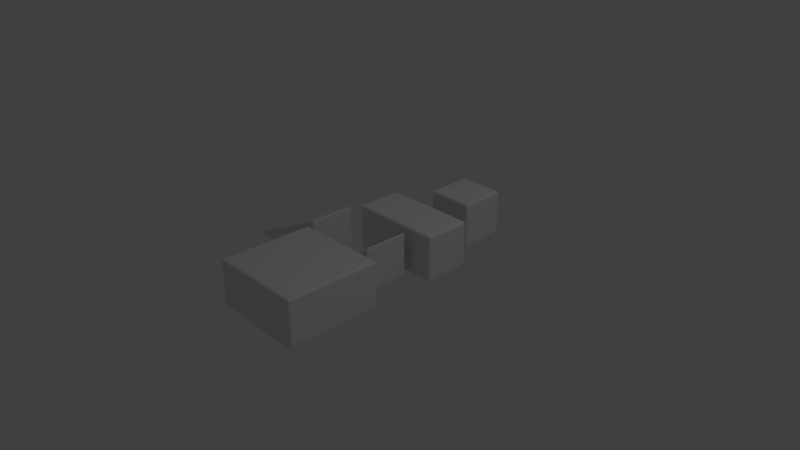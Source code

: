 # Source: table_pieces.blend  (saved by Blender 2.79.0; exported with 4.5.12 LTS)
import bpy
from mathutils import Matrix  # noqa: F401  (used for matrix-valued properties, if any)

bpy.ops.wm.read_factory_settings(use_empty=True)
scene = bpy.context.scene
scene.name = 'Scene'

# ---- collections
col_collection_1 = bpy.data.collections.new('Collection 1'); scene.collection.children.link(col_collection_1)
col_collection_2 = bpy.data.collections.new('Collection 2'); scene.collection.children.link(col_collection_2)
col_collection_3 = bpy.data.collections.new('Collection 3'); scene.collection.children.link(col_collection_3)
col_collection_4 = bpy.data.collections.new('Collection 4'); scene.collection.children.link(col_collection_4)
col_collection_5 = bpy.data.collections.new('Collection 5'); scene.collection.children.link(col_collection_5)

# ---- images (referenced by path relative to the original .blend; pixels are not part of the script)
import os
ASSET_DIR = os.environ.get("B2B_ASSET_DIR", "")  # directory of the original .blend (textures are referenced by path, not embedded)
HERE = os.path.dirname(os.path.abspath(__file__))  # packed textures are extracted next to this script under _unpacked/

def load_image(name, relpath, width, height, colorspace="sRGB"):
    """Load a texture the original file referenced (path relative to the .blend, or extracted next to this script)."""
    p = next((c for c in (os.path.join(HERE, relpath), os.path.join(ASSET_DIR, relpath)) if relpath and os.path.exists(c)), "")
    if p:
        img = bpy.data.images.load(p, check_existing=True)
        img.name = name
    else:  # same state as the original file: an image datablock whose file is absent (Cycles renders it pink)
        img = bpy.data.images.new(name, width, height)
        img.source = "FILE"
        img.filepath = "//" + (relpath or name)
    img.colorspace_settings.name = colorspace
    return img
img_wood_2_jpg = load_image('wood 2.jpg', 'Textures.com/wood 2.jpg', 1024, 1024, 'sRGB')

# ---- materials (node trees are filled in below, after node groups)
mat_material = bpy.data.materials.new('Material')
mat_material.alpha_threshold = 0.0
mat_material.roughness = 0.5
mat_material.line_color = (0.0, 0.0, 0.0, 1.0)
mat_material_001 = bpy.data.materials.new('Material.001')
mat_material_001.alpha_threshold = 0.0
mat_material_001.roughness = 0.5
mat_material_001.line_color = (0.0, 0.0, 0.0, 1.0)
mat_material_002 = bpy.data.materials.new('Material.002')
mat_material_002.alpha_threshold = 0.0
mat_material_002.roughness = 0.5
mat_material_002.line_color = (0.0, 0.0, 0.0, 1.0)
mat_material_003 = bpy.data.materials.new('Material.003')
mat_material_003.alpha_threshold = 0.0
mat_material_003.roughness = 0.5
mat_material_003.line_color = (0.0, 0.0, 0.0, 1.0)
mat_material_004 = bpy.data.materials.new('Material.004')
mat_material_004.alpha_threshold = 0.0
mat_material_004.roughness = 0.5
mat_material_004.line_color = (0.0, 0.0, 0.0, 1.0)

# ---- material node trees
mat_material.use_nodes = True; mat_material.node_tree.nodes.clear()
_N = mat_material.node_tree.nodes; _L = mat_material.node_tree.links
n0 = _N.new('ShaderNodeOutputMaterial'); n0.name = 'Material Output'; n0.location = (300, 300)
n1 = _N.new('ShaderNodeBsdfDiffuse'); n1.name = 'Diffuse BSDF'; n1.location = (10, 300)
n2 = _N.new('ShaderNodeTexImage'); n2.name = 'Image Texture'; n2.location = (-199, 386)
n2.width = 140
n2.image = img_wood_2_jpg
_L.new(n1.outputs[0], n0.inputs[0])
n0.is_active_output = True
mat_material_001.use_nodes = True; mat_material_001.node_tree.nodes.clear()
_N = mat_material_001.node_tree.nodes; _L = mat_material_001.node_tree.links
n0 = _N.new('ShaderNodeOutputMaterial'); n0.name = 'Material Output'; n0.location = (300, 300)
n1 = _N.new('ShaderNodeBsdfDiffuse'); n1.name = 'Diffuse BSDF'; n1.location = (10, 300)
n2 = _N.new('ShaderNodeTexImage'); n2.name = 'Image Texture'; n2.location = (-268, 388)
n2.width = 140
n2.image = img_wood_2_jpg
_L.new(n1.outputs[0], n0.inputs[0])
n0.is_active_output = True
mat_material_002.use_nodes = True; mat_material_002.node_tree.nodes.clear()
_N = mat_material_002.node_tree.nodes; _L = mat_material_002.node_tree.links
n0 = _N.new('ShaderNodeOutputMaterial'); n0.name = 'Material Output'; n0.location = (300, 300)
n1 = _N.new('ShaderNodeBsdfDiffuse'); n1.name = 'Diffuse BSDF'; n1.location = (10, 300)
n2 = _N.new('ShaderNodeTexImage'); n2.name = 'Image Texture'; n2.location = (-203, 382)
n2.width = 140
n2.image = img_wood_2_jpg
_L.new(n1.outputs[0], n0.inputs[0])
n0.is_active_output = True
mat_material_003.use_nodes = True; mat_material_003.node_tree.nodes.clear()
_N = mat_material_003.node_tree.nodes; _L = mat_material_003.node_tree.links
n0 = _N.new('ShaderNodeOutputMaterial'); n0.name = 'Material Output'; n0.location = (300, 300)
n1 = _N.new('ShaderNodeBsdfDiffuse'); n1.name = 'Diffuse BSDF'; n1.location = (10, 300)
n2 = _N.new('ShaderNodeTexImage'); n2.name = 'Image Texture'; n2.location = (-184, 376)
n2.width = 140
n2.image = img_wood_2_jpg
_L.new(n1.outputs[0], n0.inputs[0])
n0.is_active_output = True
mat_material_004.use_nodes = True; mat_material_004.node_tree.nodes.clear()
_N = mat_material_004.node_tree.nodes; _L = mat_material_004.node_tree.links
n0 = _N.new('ShaderNodeOutputMaterial'); n0.name = 'Material Output'; n0.location = (300, 300)
n1 = _N.new('ShaderNodeBsdfDiffuse'); n1.name = 'Diffuse BSDF'; n1.location = (10, 300)
n2 = _N.new('ShaderNodeTexImage'); n2.name = 'Image Texture'; n2.location = (-204, 386)
n2.width = 140
n2.image = img_wood_2_jpg
_L.new(n1.outputs[0], n0.inputs[0])
n0.is_active_output = True

# ---- world
world_world = bpy.data.worlds.new('World'); scene.world = world_world
world_world.color = (0.05088, 0.05088, 0.05088)
world_world.use_sun_shadow = False
world_world.sun_shadow_jitter_overblur = 0.0
world_world.cycles.sampling_method = 'MANUAL'

# ---- cameras
cam_camera = bpy.data.cameras.new('Camera')
cam_camera.clip_end = 100.0
cam_camera.lens = 35.0
cam_camera.sensor_width = 32.0
cam_camera.sensor_height = 18.0
cam_camera.ortho_scale = 7.314
cam_camera.dof.focus_distance = 0.0

# ---- lights
light_lamp = bpy.data.lights.new('Lamp', 'POINT')
light_lamp.transmission_factor = 0.0
light_lamp.cutoff_distance = 30.0
light_lamp.energy = 100.0
light_lamp.shadow_buffer_clip_start = 1.001
light_lamp.shadow_soft_size = 0.1
light_lamp.shadow_maximum_resolution = 0.006
light_lamp.use_absolute_resolution = True

# ---- meshes
me_cube = bpy.data.meshes.new('Cube')
me_cube.from_pydata([(0.33, 0.295, 0.035), (0.295, 0.295, 0.0), (0.295, 0.33, 0.035), (0.3253, 0.295, 0.01752), (0.3253, 0.3125, 0.035), (0.3208, 0.3117, 0.01826), (0.295, 0.3125, 0.004676), (0.3125, 0.295, 0.004676), (0.3117, 0.3117, 0.009218), (0.3125, 0.3253, 0.035), (0.295, 0.3253, 0.01752), (0.3117, 0.3208, 0.01826), (0.33, -0.295, 0.035), (0.295, -0.33, 0.035), (0.295, -0.295, 0.0), (0.3253, -0.3125, 0.035), (0.3253, -0.295, 0.01752), (0.3208, -0.3117, 0.01826), (0.295, -0.3253, 0.01752), (0.3125, -0.3253, 0.035), (0.3117, -0.3208, 0.01826), (0.3125, -0.295, 0.004676), (0.295, -0.3125, 0.004676), (0.3117, -0.3117, 0.009218), (-0.295, -0.33, 0.035), (-0.33, -0.295, 0.035), (-0.295, -0.295, 0.0), (-0.3125, -0.3253, 0.035), (-0.295, -0.3253, 0.01752), (-0.3117, -0.3208, 0.01826), (-0.3253, -0.295, 0.01752), (-0.3253, -0.3125, 0.035), (-0.3208, -0.3117, 0.01826), (-0.295, -0.3125, 0.004676), (-0.3125, -0.295, 0.004676), (-0.3117, -0.3117, 0.009218), (-0.295, 0.33, 0.035), (-0.295, 0.295, 0.0), (-0.33, 0.295, 0.035), (-0.295, 0.3253, 0.01752), (-0.3125, 0.3253, 0.035), (-0.3117, 0.3208, 0.01826), (-0.3125, 0.295, 0.004676), (-0.295, 0.3125, 0.004676), (-0.3117, 0.3117, 0.009218), (-0.3253, 0.3125, 0.035), (-0.3253, 0.295, 0.01752), (-0.3208, 0.3117, 0.01826), (0.295, 0.33, 0.625), (0.295, 0.295, 0.66), (0.33, 0.295, 0.625), (0.295, 0.3253, 0.6425), (0.3125, 0.3253, 0.625), (0.3117, 0.3208, 0.6417), (0.3125, 0.295, 0.6553), (0.295, 0.3125, 0.6553), (0.3117, 0.3117, 0.6508), (0.3253, 0.3125, 0.625), (0.3253, 0.295, 0.6425), (0.3208, 0.3117, 0.6417), (0.295, -0.33, 0.625), (0.33, -0.295, 0.625), (0.295, -0.295, 0.66), (0.3125, -0.3253, 0.625), (0.295, -0.3253, 0.6425), (0.3117, -0.3208, 0.6417), (0.3253, -0.295, 0.6425), (0.3253, -0.3125, 0.625), (0.3208, -0.3117, 0.6417), (0.295, -0.3125, 0.6553), (0.3125, -0.295, 0.6553), (0.3117, -0.3117, 0.6508), (-0.33, -0.295, 0.625), (-0.295, -0.33, 0.625), (-0.295, -0.295, 0.66), (-0.3253, -0.3125, 0.625), (-0.3253, -0.295, 0.6425), (-0.3208, -0.3117, 0.6417), (-0.295, -0.3253, 0.6425), (-0.3125, -0.3253, 0.625), (-0.3117, -0.3208, 0.6417), (-0.3125, -0.295, 0.6553), (-0.295, -0.3125, 0.6553), (-0.3117, -0.3117, 0.6508), (-0.33, 0.295, 0.625), (-0.295, 0.295, 0.66), (-0.295, 0.33, 0.625), (-0.3253, 0.295, 0.6425), (-0.3253, 0.3125, 0.625), (-0.3208, 0.3117, 0.6417), (-0.295, 0.3125, 0.6553), (-0.3125, 0.295, 0.6553), (-0.3117, 0.3117, 0.6508), (-0.3125, 0.3253, 0.625), (-0.295, 0.3253, 0.6425), (-0.3117, 0.3208, 0.6417)], [], [(48, 2, 36, 86), (1, 14, 26, 37), (25, 72, 84, 38), (49, 85, 74, 62), (13, 60, 73, 24), (0, 3, 5, 4), (3, 7, 8, 5), (1, 6, 8, 7), (6, 10, 11, 8), (2, 9, 11, 10), (9, 4, 5, 11), (5, 8, 11), (12, 15, 17, 16), (15, 19, 20, 17), (13, 18, 20, 19), (18, 22, 23, 20), (14, 21, 23, 22), (21, 16, 17, 23), (17, 20, 23), (24, 27, 29, 28), (27, 31, 32, 29), (25, 30, 32, 31), (30, 34, 35, 32), (26, 33, 35, 34), (33, 28, 29, 35), (29, 32, 35), (36, 39, 41, 40), (39, 43, 44, 41), (37, 42, 44, 43), (42, 46, 47, 44), (38, 45, 47, 46), (45, 40, 41, 47), (41, 44, 47), (48, 51, 53, 52), (51, 55, 56, 53), (49, 54, 56, 55), (54, 58, 59, 56), (50, 57, 59, 58), (57, 52, 53, 59), (53, 56, 59), (60, 63, 65, 64), (63, 67, 68, 65), (61, 66, 68, 67), (66, 70, 71, 68), (62, 69, 71, 70), (69, 64, 65, 71), (65, 68, 71), (72, 75, 77, 76), (75, 79, 80, 77), (73, 78, 80, 79), (78, 82, 83, 80), (74, 81, 83, 82), (81, 76, 77, 83), (77, 80, 83), (84, 87, 89, 88), (87, 91, 92, 89), (85, 90, 92, 91), (90, 94, 95, 92), (86, 93, 95, 94), (93, 88, 89, 95), (89, 92, 95), (0, 12, 16, 3), (3, 16, 21, 7), (7, 21, 14, 1), (1, 37, 43, 6), (6, 43, 39, 10), (10, 39, 36, 2), (2, 48, 52, 9), (9, 52, 57, 4), (4, 57, 50, 0), (13, 24, 28, 18), (18, 28, 33, 22), (22, 33, 26, 14), (12, 61, 67, 15), (15, 67, 63, 19), (19, 63, 60, 13), (25, 38, 46, 30), (30, 46, 42, 34), (34, 42, 37, 26), (24, 73, 79, 27), (27, 79, 75, 31), (31, 75, 72, 25), (38, 84, 88, 45), (45, 88, 93, 40), (40, 93, 86, 36), (49, 62, 70, 54), (54, 70, 66, 58), (58, 66, 61, 50), (48, 86, 94, 51), (51, 94, 90, 55), (55, 90, 85, 49), (62, 74, 82, 69), (69, 82, 78, 64), (64, 78, 73, 60), (74, 85, 91, 81), (81, 91, 87, 76), (76, 87, 84, 72), (0, 50, 61, 12)])
_uv = me_cube.uv_layers.new(name='UVMap')
_uv.uv.foreach_set('vector', [0.0, 0.0, 1.0, 0.0, 1.0, 1.0, 0.0, 1.0, 0.0, 0.0, 1.0, 0.0, 1.0, 1.0, 0.0, 1.0, 0.0, 0.0, 1.0, 0.0, 1.0, 1.0, 0.0, 1.0, 0.0, 0.0, 1.0, 0.0, 1.0, 1.0, 0.0, 1.0, 0.0, 0.0, 1.0, 0.0, 1.0, 1.0, 0.0, 1.0, 0.0, 0.0, 1.0, 0.0, 1.0, 1.0, 0.0, 1.0, 0.0, 0.0, 1.0, 0.0, 1.0, 1.0, 0.0, 1.0, 0.0, 0.0, 1.0, 0.0, 1.0, 1.0, 0.0, 1.0, 0.0, 0.0, 1.0, 0.0, 1.0, 1.0, 0.0, 1.0, 0.0, 0.0, 1.0, 0.0, 1.0, 1.0, 0.0, 1.0, 0.0, 0.0, 1.0, 0.0, 1.0, 1.0, 0.0, 1.0, 0.0, 0.0, 1.0, 0.0, 1.0, 1.0, 0.0, 0.0, 1.0, 0.0, 1.0, 1.0, 0.0, 1.0, 0.0, 0.0, 1.0, 0.0, 1.0, 1.0, 0.0, 1.0, 0.0, 0.0, 1.0, 0.0, 1.0, 1.0, 0.0, 1.0, 0.0, 0.0, 1.0, 0.0, 1.0, 1.0, 0.0, 1.0, 0.0, 0.0, 1.0, 0.0, 1.0, 1.0, 0.0, 1.0, 0.0, 0.0, 1.0, 0.0, 1.0, 1.0, 0.0, 1.0, 0.0, 0.0, 1.0, 0.0, 1.0, 1.0, 0.0, 0.0, 1.0, 0.0, 1.0, 1.0, 0.0, 1.0, 0.0, 0.0, 1.0, 0.0, 1.0, 1.0, 0.0, 1.0, 0.0, 0.0, 1.0, 0.0, 1.0, 1.0, 0.0, 1.0, 0.0, 0.0, 1.0, 0.0, 1.0, 1.0, 0.0, 1.0, 0.0, 0.0, 1.0, 0.0, 1.0, 1.0, 0.0, 1.0, 0.0, 0.0, 1.0, 0.0, 1.0, 1.0, 0.0, 1.0, 0.0, 0.0, 1.0, 0.0, 1.0, 1.0, 0.0, 0.0, 1.0, 0.0, 1.0, 1.0, 0.0, 1.0, 0.0, 0.0, 1.0, 0.0, 1.0, 1.0, 0.0, 1.0, 0.0, 0.0, 1.0, 0.0, 1.0, 1.0, 0.0, 1.0, 0.0, 0.0, 1.0, 0.0, 1.0, 1.0, 0.0, 1.0, 0.0, 0.0, 1.0, 0.0, 1.0, 1.0, 0.0, 1.0, 0.0, 0.0, 1.0, 0.0, 1.0, 1.0, 0.0, 1.0, 0.0, 0.0, 1.0, 0.0, 1.0, 1.0, 0.0, 0.0, 1.0, 0.0, 1.0, 1.0, 0.0, 1.0, 0.0, 0.0, 1.0, 0.0, 1.0, 1.0, 0.0, 1.0, 0.0, 0.0, 1.0, 0.0, 1.0, 1.0, 0.0, 1.0, 0.0, 0.0, 1.0, 0.0, 1.0, 1.0, 0.0, 1.0, 0.0, 0.0, 1.0, 0.0, 1.0, 1.0, 0.0, 1.0, 0.0, 0.0, 1.0, 0.0, 1.0, 1.0, 0.0, 1.0, 0.0, 0.0, 1.0, 0.0, 1.0, 1.0, 0.0, 0.0, 1.0, 0.0, 1.0, 1.0, 0.0, 1.0, 0.0, 0.0, 1.0, 0.0, 1.0, 1.0, 0.0, 1.0, 0.0, 0.0, 1.0, 0.0, 1.0, 1.0, 0.0, 1.0, 0.0, 0.0, 1.0, 0.0, 1.0, 1.0, 0.0, 1.0, 0.0, 0.0, 1.0, 0.0, 1.0, 1.0, 0.0, 1.0, 0.0, 0.0, 1.0, 0.0, 1.0, 1.0, 0.0, 1.0, 0.0, 0.0, 1.0, 0.0, 1.0, 1.0, 0.0, 0.0, 1.0, 0.0, 1.0, 1.0, 0.0, 1.0, 0.0, 0.0, 1.0, 0.0, 1.0, 1.0, 0.0, 1.0, 0.0, 0.0, 1.0, 0.0, 1.0, 1.0, 0.0, 1.0, 0.0, 0.0, 1.0, 0.0, 1.0, 1.0, 0.0, 1.0, 0.0, 0.0, 1.0, 0.0, 1.0, 1.0, 0.0, 1.0, 0.0, 0.0, 1.0, 0.0, 1.0, 1.0, 0.0, 1.0, 0.0, 0.0, 1.0, 0.0, 1.0, 1.0, 0.0, 0.0, 1.0, 0.0, 1.0, 1.0, 0.0, 1.0, 0.0, 0.0, 1.0, 0.0, 1.0, 1.0, 0.0, 1.0, 0.0, 0.0, 1.0, 0.0, 1.0, 1.0, 0.0, 1.0, 0.0, 0.0, 1.0, 0.0, 1.0, 1.0, 0.0, 1.0, 0.0, 0.0, 1.0, 0.0, 1.0, 1.0, 0.0, 1.0, 0.0, 0.0, 1.0, 0.0, 1.0, 1.0, 0.0, 1.0, 0.0, 0.0, 1.0, 0.0, 1.0, 1.0, 0.0, 0.0, 1.0, 0.0, 1.0, 1.0, 0.0, 1.0, 0.0, 0.0, 1.0, 0.0, 1.0, 1.0, 0.0, 1.0, 0.0, 0.0, 1.0, 0.0, 1.0, 1.0, 0.0, 1.0, 0.0, 0.0, 1.0, 0.0, 1.0, 1.0, 0.0, 1.0, 0.0, 0.0, 1.0, 0.0, 1.0, 1.0, 0.0, 1.0, 0.0, 0.0, 1.0, 0.0, 1.0, 1.0, 0.0, 1.0, 0.0, 0.0, 1.0, 0.0, 1.0, 1.0, 0.0, 1.0, 0.0, 0.0, 1.0, 0.0, 1.0, 1.0, 0.0, 1.0, 0.0, 0.0, 1.0, 0.0, 1.0, 1.0, 0.0, 1.0, 0.0, 0.0, 1.0, 0.0, 1.0, 1.0, 0.0, 1.0, 0.0, 0.0, 1.0, 0.0, 1.0, 1.0, 0.0, 1.0, 0.0, 0.0, 1.0, 0.0, 1.0, 1.0, 0.0, 1.0, 0.0, 0.0, 1.0, 0.0, 1.0, 1.0, 0.0, 1.0, 0.0, 0.0, 1.0, 0.0, 1.0, 1.0, 0.0, 1.0, 0.0, 0.0, 1.0, 0.0, 1.0, 1.0, 0.0, 1.0, 0.0, 0.0, 1.0, 0.0, 1.0, 1.0, 0.0, 1.0, 0.0, 0.0, 1.0, 0.0, 1.0, 1.0, 0.0, 1.0, 0.0, 0.0, 1.0, 0.0, 1.0, 1.0, 0.0, 1.0, 0.0, 0.0, 1.0, 0.0, 1.0, 1.0, 0.0, 1.0, 0.0, 0.0, 1.0, 0.0, 1.0, 1.0, 0.0, 1.0, 0.0, 0.0, 1.0, 0.0, 1.0, 1.0, 0.0, 1.0, 0.0, 0.0, 1.0, 0.0, 1.0, 1.0, 0.0, 1.0, 0.0, 0.0, 1.0, 0.0, 1.0, 1.0, 0.0, 1.0, 0.0, 0.0, 1.0, 0.0, 1.0, 1.0, 0.0, 1.0, 0.0, 0.0, 1.0, 0.0, 1.0, 1.0, 0.0, 1.0, 0.0, 0.0, 1.0, 0.0, 1.0, 1.0, 0.0, 1.0, 0.0, 0.0, 1.0, 0.0, 1.0, 1.0, 0.0, 1.0, 0.0, 0.0, 1.0, 0.0, 1.0, 1.0, 0.0, 1.0, 0.0, 0.0, 1.0, 0.0, 1.0, 1.0, 0.0, 1.0, 0.0, 0.0, 1.0, 0.0, 1.0, 1.0, 0.0, 1.0, 0.0, 0.0, 1.0, 0.0, 1.0, 1.0, 0.0, 1.0, 0.0, 0.0, 1.0, 0.0, 1.0, 1.0, 0.0, 1.0, 0.0, 0.0, 1.0, 0.0, 1.0, 1.0, 0.0, 1.0, 0.0, 0.0, 1.0, 0.0, 1.0, 1.0, 0.0, 1.0, 0.0, 0.0, 1.0, 0.0, 1.0, 1.0, 0.0, 1.0, 0.0, 0.0, 1.0, 0.0, 1.0, 1.0, 0.0, 1.0, 0.0, 0.0, 1.0, 0.0, 1.0, 1.0, 0.0, 1.0])
me_cube.materials.append(mat_material)
me_cube.use_remesh_preserve_volume = False
me_cube.use_remesh_preserve_attributes = False
me_cube.use_mirror_vertex_groups = False
me_cube.update()
me_cube_001 = bpy.data.meshes.new('Cube.001')
me_cube_001.from_pydata([(0.66, 0.295, 0.035), (0.625, 0.295, 0.0), (0.625, 0.33, 0.035), (0.6553, 0.295, 0.01752), (0.6553, 0.3125, 0.035), (0.6508, 0.3117, 0.01826), (0.625, 0.3125, 0.004676), (0.6425, 0.295, 0.004676), (0.6417, 0.3117, 0.009218), (0.6425, 0.3253, 0.035), (0.625, 0.3253, 0.01752), (0.6417, 0.3208, 0.01826), (0.66, -0.295, 0.035), (0.625, -0.33, 0.035), (0.625, -0.295, 0.0), (0.6553, -0.3125, 0.035), (0.6553, -0.295, 0.01752), (0.6508, -0.3117, 0.01826), (0.625, -0.3253, 0.01752), (0.6425, -0.3253, 0.035), (0.6417, -0.3208, 0.01826), (0.6425, -0.295, 0.004676), (0.625, -0.3125, 0.004676), (0.6417, -0.3117, 0.009218), (-0.625, -0.33, 0.035), (-0.66, -0.295, 0.035), (-0.625, -0.295, 0.0), (-0.6425, -0.3253, 0.035), (-0.625, -0.3253, 0.01752), (-0.6417, -0.3208, 0.01826), (-0.6553, -0.295, 0.01752), (-0.6553, -0.3125, 0.035), (-0.6508, -0.3117, 0.01826), (-0.625, -0.3125, 0.004676), (-0.6425, -0.295, 0.004676), (-0.6417, -0.3117, 0.009218), (-0.625, 0.33, 0.035), (-0.625, 0.295, 0.0), (-0.66, 0.295, 0.035), (-0.625, 0.3253, 0.01752), (-0.6425, 0.3253, 0.035), (-0.6417, 0.3208, 0.01826), (-0.6425, 0.295, 0.004676), (-0.625, 0.3125, 0.004676), (-0.6417, 0.3117, 0.009218), (-0.6553, 0.3125, 0.035), (-0.6553, 0.295, 0.01752), (-0.6508, 0.3117, 0.01826), (0.625, 0.33, 0.625), (0.625, 0.295, 0.66), (0.66, 0.295, 0.625), (0.625, 0.3253, 0.6425), (0.6425, 0.3253, 0.625), (0.6417, 0.3208, 0.6417), (0.6425, 0.295, 0.6553), (0.625, 0.3125, 0.6553), (0.6417, 0.3117, 0.6508), (0.6553, 0.3125, 0.625), (0.6553, 0.295, 0.6425), (0.6508, 0.3117, 0.6417), (0.625, -0.33, 0.625), (0.66, -0.295, 0.625), (0.625, -0.295, 0.66), (0.6425, -0.3253, 0.625), (0.625, -0.3253, 0.6425), (0.6417, -0.3208, 0.6417), (0.6553, -0.295, 0.6425), (0.6553, -0.3125, 0.625), (0.6508, -0.3117, 0.6417), (0.625, -0.3125, 0.6553), (0.6425, -0.295, 0.6553), (0.6417, -0.3117, 0.6508), (-0.66, -0.295, 0.625), (-0.625, -0.33, 0.625), (-0.625, -0.295, 0.66), (-0.6553, -0.3125, 0.625), (-0.6553, -0.295, 0.6425), (-0.6508, -0.3117, 0.6417), (-0.625, -0.3253, 0.6425), (-0.6425, -0.3253, 0.625), (-0.6417, -0.3208, 0.6417), (-0.6425, -0.295, 0.6553), (-0.625, -0.3125, 0.6553), (-0.6417, -0.3117, 0.6508), (-0.66, 0.295, 0.625), (-0.625, 0.295, 0.66), (-0.625, 0.33, 0.625), (-0.6553, 0.295, 0.6425), (-0.6553, 0.3125, 0.625), (-0.6508, 0.3117, 0.6417), (-0.625, 0.3125, 0.6553), (-0.6425, 0.295, 0.6553), (-0.6417, 0.3117, 0.6508), (-0.6425, 0.3253, 0.625), (-0.625, 0.3253, 0.6425), (-0.6417, 0.3208, 0.6417)], [], [(48, 2, 36, 86), (1, 14, 26, 37), (25, 72, 84, 38), (49, 85, 74, 62), (13, 60, 73, 24), (0, 3, 5, 4), (3, 7, 8, 5), (1, 6, 8, 7), (6, 10, 11, 8), (2, 9, 11, 10), (9, 4, 5, 11), (5, 8, 11), (12, 15, 17, 16), (15, 19, 20, 17), (13, 18, 20, 19), (18, 22, 23, 20), (14, 21, 23, 22), (21, 16, 17, 23), (17, 20, 23), (24, 27, 29, 28), (27, 31, 32, 29), (25, 30, 32, 31), (30, 34, 35, 32), (26, 33, 35, 34), (33, 28, 29, 35), (29, 32, 35), (36, 39, 41, 40), (39, 43, 44, 41), (37, 42, 44, 43), (42, 46, 47, 44), (38, 45, 47, 46), (45, 40, 41, 47), (41, 44, 47), (48, 51, 53, 52), (51, 55, 56, 53), (49, 54, 56, 55), (54, 58, 59, 56), (50, 57, 59, 58), (57, 52, 53, 59), (53, 56, 59), (60, 63, 65, 64), (63, 67, 68, 65), (61, 66, 68, 67), (66, 70, 71, 68), (62, 69, 71, 70), (69, 64, 65, 71), (65, 68, 71), (72, 75, 77, 76), (75, 79, 80, 77), (73, 78, 80, 79), (78, 82, 83, 80), (74, 81, 83, 82), (81, 76, 77, 83), (77, 80, 83), (84, 87, 89, 88), (87, 91, 92, 89), (85, 90, 92, 91), (90, 94, 95, 92), (86, 93, 95, 94), (93, 88, 89, 95), (89, 92, 95), (0, 12, 16, 3), (3, 16, 21, 7), (7, 21, 14, 1), (1, 37, 43, 6), (6, 43, 39, 10), (10, 39, 36, 2), (2, 48, 52, 9), (9, 52, 57, 4), (4, 57, 50, 0), (13, 24, 28, 18), (18, 28, 33, 22), (22, 33, 26, 14), (12, 61, 67, 15), (15, 67, 63, 19), (19, 63, 60, 13), (25, 38, 46, 30), (30, 46, 42, 34), (34, 42, 37, 26), (24, 73, 79, 27), (27, 79, 75, 31), (31, 75, 72, 25), (38, 84, 88, 45), (45, 88, 93, 40), (40, 93, 86, 36), (49, 62, 70, 54), (54, 70, 66, 58), (58, 66, 61, 50), (48, 86, 94, 51), (51, 94, 90, 55), (55, 90, 85, 49), (62, 74, 82, 69), (69, 82, 78, 64), (64, 78, 73, 60), (74, 85, 91, 81), (81, 91, 87, 76), (76, 87, 84, 72), (0, 50, 61, 12)])
_uv = me_cube_001.uv_layers.new(name='UVMap')
_uv.uv.foreach_set('vector', [0.01327, 0.003542, 0.3169, 0.003542, 0.3169, 0.3494, 0.01327, 0.3494, 0.9844, 0.501, 0.6807, 0.501, 0.6807, 0.01187, 0.9844, 0.01187, 0.3169, 0.532, 0.01327, 0.532, 0.01327, 0.3688, 0.3169, 0.3688, 0.3458, 0.501, 0.3458, 0.01187, 0.6495, 0.01187, 0.6495, 0.501, 0.9844, 0.994, 0.6807, 0.994, 0.6807, 0.5248, 0.9844, 0.5248, 0.6472, 0.7556, 0.6562, 0.7556, 0.6558, 0.7621, 0.6472, 0.7624, 0.6562, 0.7556, 0.6628, 0.7556, 0.6604, 0.7621, 0.6558, 0.7621, 0.9844, 0.501, 0.9934, 0.501, 0.993, 0.5075, 0.9844, 0.5078, 0.9934, 0.501, 1.0, 0.501, 0.9977, 0.5075, 0.993, 0.5075, 0.3169, 0.003542, 0.3169, 1.399e-07, 0.3256, 0.001461, 0.3259, 0.004836, 0.6472, 0.7674, 0.6472, 0.7624, 0.6558, 0.7621, 0.6558, 0.7657, 0.6558, 0.7621, 0.6604, 0.7621, 0.6558, 0.7657, 0.6472, 0.5247, 0.6472, 0.5179, 0.6558, 0.5182, 0.6562, 0.5247, 0.6472, 0.5179, 0.6472, 0.5128, 0.6558, 0.5146, 0.6558, 0.5182, 0.9844, 0.994, 0.9934, 0.9934, 0.993, 0.9992, 0.9844, 1.0, 0.6651, 0.501, 0.6717, 0.501, 0.6721, 0.5075, 0.6674, 0.5075, 0.6807, 0.501, 0.6807, 0.5078, 0.6721, 0.5075, 0.6717, 0.501, 0.6628, 0.5247, 0.6562, 0.5247, 0.6558, 0.5182, 0.6604, 0.5182, 0.6558, 0.5182, 0.6558, 0.5146, 0.6604, 0.5182, 0.9844, 0.5248, 0.9844, 0.5178, 0.993, 0.5175, 0.9934, 0.5243, 0.9844, 0.5178, 0.9844, 0.5115, 0.993, 0.5131, 0.993, 0.5175, 0.9844, 0.5078, 0.9934, 0.5096, 0.993, 0.5131, 0.9844, 0.5115, 0.6807, 0.0, 0.6807, 0.005027, 0.6721, 0.005316, 0.6721, 0.001777, 0.6807, 0.01187, 0.6717, 0.01187, 0.6721, 0.005316, 0.6807, 0.005027, 1.0, 0.5229, 0.9934, 0.5243, 0.993, 0.5175, 0.9977, 0.5165, 0.993, 0.5175, 0.993, 0.5131, 0.9977, 0.5165, 0.3169, 0.3494, 0.3259, 0.3507, 0.3256, 0.3566, 0.3169, 0.3555, 1.0, 0.01187, 0.9934, 0.01187, 0.993, 0.005316, 0.9977, 0.005316, 0.9844, 0.01187, 0.9844, 0.005027, 0.993, 0.005316, 0.9934, 0.01187, 0.9844, 0.005027, 0.9844, 9.329e-08, 0.993, 0.001777, 0.993, 0.005316, 0.3169, 0.3688, 0.3169, 0.3626, 0.3256, 0.3616, 0.3259, 0.3675, 0.3169, 0.3626, 0.3169, 0.3555, 0.3256, 0.3566, 0.3256, 0.3616, 0.3256, 0.3566, 0.3302, 0.3591, 0.3256, 0.3616, 0.01327, 0.003542, 0.004275, 0.004836, 0.004655, 0.001461, 0.01327, 0.0, 0.3302, 0.501, 0.3368, 0.501, 0.3372, 0.5075, 0.3326, 0.5075, 0.3458, 0.501, 0.3458, 0.5078, 0.3372, 0.5075, 0.3368, 0.501, 0.3458, 0.5078, 0.3458, 0.5128, 0.3372, 0.5111, 0.3372, 0.5075, 0.3435, 0.7556, 0.3435, 0.7624, 0.3349, 0.7621, 0.3345, 0.7556, 0.3435, 0.7624, 0.3435, 0.7674, 0.3349, 0.7657, 0.3349, 0.7621, 0.3349, 0.7657, 0.3302, 0.7621, 0.3349, 0.7621, 0.6807, 0.994, 0.6807, 1.0, 0.6721, 0.9992, 0.6717, 0.9934, 0.3435, 0.5128, 0.3435, 0.5179, 0.3349, 0.5182, 0.3349, 0.5146, 0.3435, 0.5247, 0.3345, 0.5247, 0.3349, 0.5182, 0.3435, 0.5179, 0.6495, 0.5128, 0.6495, 0.5078, 0.6581, 0.5075, 0.6581, 0.5111, 0.6495, 0.501, 0.6585, 0.501, 0.6581, 0.5075, 0.6495, 0.5078, 0.6585, 0.501, 0.6651, 0.501, 0.6628, 0.5075, 0.6581, 0.5075, 0.6628, 0.5075, 0.6581, 0.5111, 0.6581, 0.5075, 0.6807, 0.5078, 0.6807, 0.5115, 0.6721, 0.5131, 0.6717, 0.5096, 0.6807, 0.5115, 0.6807, 0.5178, 0.6721, 0.5175, 0.6721, 0.5131, 0.6807, 0.5248, 0.6717, 0.5243, 0.6721, 0.5175, 0.6807, 0.5178, 0.6717, 0.5243, 0.6651, 0.5229, 0.6674, 0.5165, 0.6721, 0.5175, 0.6495, 0.01187, 0.6495, 0.005027, 0.6581, 0.005316, 0.6585, 0.01187, 0.6495, 0.005027, 0.6495, 0.0, 0.6581, 0.001777, 0.6581, 0.005316, 0.6721, 0.5131, 0.6721, 0.5175, 0.6674, 0.5165, 0.01327, 0.3688, 0.004275, 0.3675, 0.004655, 0.3616, 0.01327, 0.3626, 0.3458, 1.633e-07, 0.3458, 0.005027, 0.3372, 0.005317, 0.3372, 0.001777, 0.3458, 0.01187, 0.3368, 0.01187, 0.3372, 0.005317, 0.3458, 0.005027, 0.3368, 0.01187, 0.3302, 0.01187, 0.3326, 0.005317, 0.3372, 0.005317, 0.01327, 0.3494, 0.01327, 0.3555, 0.004655, 0.3566, 0.004275, 0.3507, 0.01327, 0.3555, 0.01327, 0.3626, 0.004655, 0.3616, 0.004655, 0.3566, 0.004655, 0.3616, 0.0, 0.3591, 0.004655, 0.3566, 0.6472, 0.7556, 0.6472, 0.5247, 0.6562, 0.5247, 0.6562, 0.7556, 0.6562, 0.7556, 0.6562, 0.5247, 0.6628, 0.5247, 0.6628, 0.7556, 0.9844, 0.5078, 0.6807, 0.5078, 0.6807, 0.501, 0.9844, 0.501, 0.9844, 0.501, 0.9844, 0.01187, 0.9934, 0.01187, 0.9934, 0.501, 0.9934, 0.501, 0.9934, 0.01187, 1.0, 0.01187, 1.0, 0.501, 0.3259, 0.004836, 0.3259, 0.3507, 0.3169, 0.3494, 0.3169, 0.003542, 0.3169, 0.003542, 0.01327, 0.003542, 0.01327, 0.0, 0.3169, 1.399e-07, 0.6472, 0.7674, 0.3435, 0.7674, 0.3435, 0.7624, 0.6472, 0.7624, 0.6472, 0.7624, 0.3435, 0.7624, 0.3435, 0.7556, 0.6472, 0.7556, 0.9844, 0.994, 0.9844, 0.5248, 0.9934, 0.5243, 0.9934, 0.9934, 0.6651, 0.501, 0.6651, 0.01187, 0.6717, 0.01187, 0.6717, 0.501, 0.6717, 0.501, 0.6717, 0.01187, 0.6807, 0.01187, 0.6807, 0.501, 0.6472, 0.5247, 0.3435, 0.5247, 0.3435, 0.5179, 0.6472, 0.5179, 0.6472, 0.5179, 0.3435, 0.5179, 0.3435, 0.5128, 0.6472, 0.5128, 0.9844, 1.0, 0.6807, 1.0, 0.6807, 0.994, 0.9844, 0.994, 0.3169, 0.532, 0.3169, 0.3688, 0.3259, 0.3675, 0.3259, 0.5307, 0.6807, 0.0, 0.9844, 9.329e-08, 0.9844, 0.005027, 0.6807, 0.005027, 0.6807, 0.005027, 0.9844, 0.005027, 0.9844, 0.01187, 0.6807, 0.01187, 0.9844, 0.5248, 0.6807, 0.5248, 0.6807, 0.5178, 0.9844, 0.5178, 0.9844, 0.5178, 0.6807, 0.5178, 0.6807, 0.5115, 0.9844, 0.5115, 0.9844, 0.5115, 0.6807, 0.5115, 0.6807, 0.5078, 0.9844, 0.5078, 0.3169, 0.3688, 0.01327, 0.3688, 0.01327, 0.3626, 0.3169, 0.3626, 0.3169, 0.3626, 0.01327, 0.3626, 0.01327, 0.3555, 0.3169, 0.3555, 0.3169, 0.3555, 0.01327, 0.3555, 0.01327, 0.3494, 0.3169, 0.3494, 0.3458, 0.501, 0.6495, 0.501, 0.6495, 0.5078, 0.3458, 0.5078, 0.3458, 0.5078, 0.6495, 0.5078, 0.6495, 0.5128, 0.3458, 0.5128, 0.3345, 0.7556, 0.3345, 0.5247, 0.3435, 0.5247, 0.3435, 0.7556, 0.01327, 0.003542, 0.01327, 0.3494, 0.004275, 0.3507, 0.004275, 0.004836, 0.3302, 0.501, 0.3302, 0.01187, 0.3368, 0.01187, 0.3368, 0.501, 0.3368, 0.501, 0.3368, 0.01187, 0.3458, 0.01187, 0.3458, 0.501, 0.6495, 0.501, 0.6495, 0.01187, 0.6585, 0.01187, 0.6585, 0.501, 0.6585, 0.501, 0.6585, 0.01187, 0.6651, 0.01187, 0.6651, 0.501, 0.6717, 0.9934, 0.6717, 0.5243, 0.6807, 0.5248, 0.6807, 0.994, 0.6495, 0.01187, 0.3458, 0.01187, 0.3458, 0.005027, 0.6495, 0.005027, 0.6495, 0.005027, 0.3458, 0.005027, 0.3458, 1.633e-07, 0.6495, 0.0, 0.004275, 0.5307, 0.004275, 0.3675, 0.01327, 0.3688, 0.01327, 0.532, 0.6472, 0.7556, 0.3435, 0.7556, 0.3435, 0.5247, 0.6472, 0.5247])
me_cube_001.materials.append(mat_material_001)
me_cube_001.use_remesh_preserve_volume = False
me_cube_001.use_remesh_preserve_attributes = False
me_cube_001.use_mirror_vertex_groups = False
me_cube_001.update()
me_cube_002 = bpy.data.meshes.new('Cube.002')
me_cube_002.from_pydata([(0.66, 0.295, 0.035), (0.625, 0.295, 0.0), (0.625, 0.33, 0.035), (0.6553, 0.295, 0.01752), (0.6553, 0.3125, 0.035), (0.6508, 0.3117, 0.01826), (0.625, 0.3125, 0.004676), (0.6425, 0.295, 0.004676), (0.6417, 0.3117, 0.009218), (0.6425, 0.3253, 0.035), (0.625, 0.3253, 0.01752), (0.6417, 0.3208, 0.01826), (0.66, -0.295, 0.035), (0.625, -0.33, 0.035), (0.625, -0.295, 0.0), (0.6553, -0.3125, 0.035), (0.6553, -0.295, 0.01752), (0.6508, -0.3117, 0.01826), (0.625, -0.3253, 0.01752), (0.6425, -0.3253, 0.035), (0.6417, -0.3208, 0.01826), (0.6425, -0.295, 0.004676), (0.625, -0.3125, 0.004676), (0.6417, -0.3117, 0.009218), (-0.5117, -0.33, 0.035), (-0.6287, -0.295, 0.01565), (-0.625, -0.295, 0.0), (-0.5515, -0.3249, 0.03421), (-0.5477, -0.3249, 0.01792), (-0.5908, -0.3218, 0.01633), (-0.6392, -0.295, 0.007267), (-0.5943, -0.3121, 0.02714), (-0.6213, -0.3123, 0.01194), (-0.5891, -0.3121, 0.00513), (-0.6382, -0.295, 0.002792), (-0.62, -0.3123, 0.006645), (-0.5117, 0.33, 0.035), (-0.625, 0.295, 0.0), (-0.6287, 0.295, 0.01565), (-0.5477, 0.3249, 0.01792), (-0.5515, 0.3249, 0.03421), (-0.5908, 0.3218, 0.01633), (-0.6382, 0.295, 0.002792), (-0.5891, 0.3121, 0.00513), (-0.62, 0.3123, 0.006645), (-0.5943, 0.3121, 0.02714), (-0.6392, 0.295, 0.007267), (-0.6213, 0.3123, 0.01194), (0.66, 0.295, 0.625), (0.625, 0.33, 0.6034), (0.6287, 0.295, 0.6443), (0.6546, 0.3125, 0.621), (0.6565, 0.295, 0.6415), (0.6513, 0.3117, 0.6368), (0.6262, 0.3253, 0.6227), (0.6418, 0.3253, 0.6131), (0.6422, 0.3208, 0.6312), (0.645, 0.295, 0.6486), (0.6275, 0.3125, 0.6378), (0.6432, 0.3117, 0.6418), (0.625, -0.33, 0.6034), (0.66, -0.295, 0.625), (0.6287, -0.295, 0.6443), (0.6418, -0.3253, 0.6131), (0.6262, -0.3253, 0.6227), (0.6422, -0.3208, 0.6312), (0.6565, -0.295, 0.6415), (0.6546, -0.3125, 0.621), (0.6513, -0.3117, 0.6368), (0.6275, -0.3125, 0.6378), (0.645, -0.295, 0.6486), (0.6432, -0.3117, 0.6418)], [], [(36, 49, 2), (24, 13, 60), (1, 14, 26, 37), (25, 62, 50, 38), (0, 3, 5, 4), (3, 7, 8, 5), (1, 6, 8, 7), (6, 10, 11, 8), (2, 9, 11, 10), (9, 4, 5, 11), (5, 8, 11), (12, 15, 17, 16), (15, 19, 20, 17), (13, 18, 20, 19), (18, 22, 23, 20), (14, 21, 23, 22), (21, 16, 17, 23), (17, 20, 23), (24, 27, 29, 28), (27, 31, 32, 29), (25, 30, 32, 31), (30, 34, 35, 32), (26, 33, 35, 34), (33, 28, 29, 35), (29, 32, 35), (36, 39, 41, 40), (39, 43, 44, 41), (37, 42, 44, 43), (42, 46, 47, 44), (38, 45, 47, 46), (45, 40, 41, 47), (41, 44, 47), (48, 51, 53, 52), (51, 55, 56, 53), (49, 54, 56, 55), (54, 58, 59, 56), (50, 57, 59, 58), (57, 52, 53, 59), (53, 56, 59), (60, 63, 65, 64), (63, 67, 68, 65), (61, 66, 68, 67), (66, 70, 71, 68), (62, 69, 71, 70), (69, 64, 65, 71), (65, 68, 71), (0, 12, 16, 3), (3, 16, 21, 7), (7, 21, 14, 1), (1, 37, 43, 6), (6, 43, 39, 10), (10, 39, 36, 2), (2, 49, 55, 9), (9, 55, 51, 4), (4, 51, 48, 0), (13, 24, 28, 18), (18, 28, 33, 22), (22, 33, 26, 14), (12, 61, 67, 15), (15, 67, 63, 19), (19, 63, 60, 13), (25, 38, 46, 30), (30, 46, 42, 34), (34, 42, 37, 26), (38, 50, 58, 45), (45, 58, 54, 40), (40, 54, 49, 36), (50, 62, 70, 57), (57, 70, 66, 52), (52, 66, 61, 48), (24, 60, 64, 27), (27, 64, 69, 31), (31, 69, 62, 25), (0, 48, 61, 12)])
_uv = me_cube_002.uv_layers.new(name='UVMap')
_uv.uv.foreach_set('vector', [0.0, 0.0, 1.0, 0.0, 1.0, 1.0, 0.0, 0.0, 1.0, 0.0, 1.0, 1.0, 0.0, 0.0, 1.0, 0.0, 1.0, 1.0, 0.0, 1.0, 1.0, -5.96e-08, 1.0, 1.0, 0.0, 1.0, -5.96e-08, 0.0, 0.0, 0.0, 1.0, 0.0, 1.0, 1.0, 0.0, 1.0, 0.0, 0.0, 1.0, 0.0, 1.0, 1.0, 0.0, 1.0, 0.0, 0.0, 1.0, 0.0, 1.0, 1.0, 0.0, 1.0, 0.0, 0.0, 1.0, 0.0, 1.0, 1.0, 0.0, 1.0, 0.0, 0.0, 1.0, 0.0, 1.0, 1.0, 0.0, 1.0, 0.0, 0.0, 1.0, 0.0, 1.0, 1.0, 0.0, 1.0, 0.0, 0.0, 1.0, 0.0, 1.0, 1.0, 0.0, 0.0, 1.0, 0.0, 1.0, 1.0, 0.0, 1.0, 0.0, 0.0, 1.0, 0.0, 1.0, 1.0, 0.0, 1.0, 0.0, 0.0, 1.0, 0.0, 1.0, 1.0, 0.0, 1.0, 0.0, 0.0, 1.0, 0.0, 1.0, 1.0, 0.0, 1.0, 0.0, 0.0, 1.0, 0.0, 1.0, 1.0, 0.0, 1.0, 0.0, 0.0, 1.0, 0.0, 1.0, 1.0, 0.0, 1.0, 0.0, 0.0, 1.0, 0.0, 1.0, 1.0, 0.0, 0.0, 1.0, 0.0, 1.0, 1.0, 0.0, 1.0, 0.0, 0.0, 1.0, 0.0, 1.0, 1.0, 0.0, 1.0, 0.0, 0.0, 1.0, 0.0, 1.0, 1.0, 0.0, 1.0, 0.0, 0.0, 1.0, 0.0, 1.0, 1.0, 0.0, 1.0, 0.0, 0.0, 1.0, 0.0, 1.0, 1.0, 0.0, 1.0, 0.0, 0.0, 1.0, 0.0, 1.0, 1.0, 0.0, 1.0, 0.0, 0.0, 1.0, 0.0, 1.0, 1.0, 0.0, 0.0, 1.0, 0.0, 1.0, 1.0, 0.0, 1.0, 0.0, 0.0, 1.0, 0.0, 1.0, 1.0, 0.0, 1.0, 0.0, 0.0, 1.0, 0.0, 1.0, 1.0, 0.0, 1.0, 0.0, 0.0, 1.0, 0.0, 1.0, 1.0, 0.0, 1.0, 0.0, 0.0, 1.0, 0.0, 1.0, 1.0, 0.0, 1.0, 0.0, 0.0, 1.0, 0.0, 1.0, 1.0, 0.0, 1.0, 0.0, 0.0, 1.0, 0.0, 1.0, 1.0, 0.0, 0.0, 1.0, 0.0, 1.0, 1.0, 0.0, 1.0, 0.0, 0.0, 1.0, 0.0, 1.0, 1.0, 0.0, 1.0, 0.0, 0.0, 1.0, 0.0, 1.0, 1.0, 0.0, 1.0, 0.0, 0.0, 1.0, 0.0, 1.0, 1.0, 0.0, 1.0, 0.0, 0.0, 1.0, 0.0, 1.0, 1.0, 0.0, 1.0, 0.0, 0.0, 1.0, 0.0, 1.0, 1.0, 0.0, 1.0, 0.0, 0.0, 1.0, 0.0, 1.0, 1.0, 0.0, 0.0, 1.0, 0.0, 1.0, 1.0, 0.0, 1.0, 0.0, 0.0, 1.0, 0.0, 1.0, 1.0, 0.0, 1.0, 0.0, 0.0, 1.0, 0.0, 1.0, 1.0, 0.0, 1.0, 0.0, 0.0, 1.0, 0.0, 1.0, 1.0, 0.0, 1.0, 0.0, 0.0, 1.0, 0.0, 1.0, 1.0, 0.0, 1.0, 0.0, 0.0, 1.0, 0.0, 1.0, 1.0, 0.0, 1.0, 0.0, 0.0, 1.0, 0.0, 1.0, 1.0, 0.0, 0.0, 1.0, 0.0, 1.0, 1.0, 0.0, 1.0, 0.0, 0.0, 1.0, 0.0, 1.0, 1.0, 0.0, 1.0, 0.0, 0.0, 1.0, 0.0, 1.0, 1.0, 0.0, 1.0, 0.0, 0.0, 1.0, 0.0, 1.0, 1.0, 0.0, 1.0, 0.0, 0.0, 1.0, 0.0, 1.0, 1.0, 0.0, 1.0, 0.0, 0.0, 1.0, 0.0, 1.0, 1.0, 0.0, 1.0, 0.0, 0.0, 1.0, 0.0, 1.0, 1.0, 0.0, 1.0, 0.0, 0.0, 1.0, 0.0, 1.0, 1.0, 0.0, 1.0, 0.0, 0.0, 1.0, 0.0, 1.0, 1.0, 0.0, 1.0, 0.0, 0.0, 1.0, 0.0, 1.0, 1.0, 0.0, 1.0, 0.0, 0.0, 1.0, 0.0, 1.0, 1.0, 0.0, 1.0, 0.0, 0.0, 1.0, 0.0, 1.0, 1.0, 0.0, 1.0, 0.0, 0.0, 1.0, 0.0, 1.0, 1.0, 0.0, 1.0, 0.0, 0.0, 1.0, 0.0, 1.0, 1.0, 0.0, 1.0, 0.0, 0.0, 1.0, 0.0, 1.0, 1.0, 0.0, 1.0, 0.0, 0.0, 1.0, 0.0, 1.0, 1.0, 0.0, 1.0, 0.0, 0.0, 1.0, 0.0, 1.0, 1.0, 0.0, 1.0, 0.0, 0.0, 1.0, 0.0, 1.0, 1.0, 0.0, 1.0, 0.0, 0.0, 1.0, 0.0, 1.0, 1.0, 0.0, 1.0, 0.0, 0.0, 1.0, 0.0, 1.0, 1.0, 0.0, 1.0, 0.0, 0.0, 1.0, 0.0, 1.0, 1.0, 0.0, 1.0, 0.0, 0.0, 1.0, 0.0, 1.0, 1.0, 0.0, 1.0, 0.0, 0.0, 1.0, 0.0, 1.0, 1.0, 0.0, 1.0, 0.0, 0.0, 1.0, 0.0, 1.0, 1.0, 0.0, 1.0, 0.0, 0.0, 1.0, 0.0, 1.0, 1.0, 0.0, 1.0, 0.0, 0.0, 1.0, 0.0, 1.0, 1.0, 0.0, 1.0, 0.0, 0.0, 1.0, 0.0, 1.0, 1.0, 0.0, 1.0, 1.0, -5.96e-08, 1.0, 1.0, 0.0, 1.0, -5.96e-08, 0.0])
me_cube_002.materials.append(mat_material_002)
me_cube_002.use_remesh_preserve_volume = False
me_cube_002.use_remesh_preserve_attributes = False
me_cube_002.use_mirror_vertex_groups = False
me_cube_002.update()
me_cube_003 = bpy.data.meshes.new('Cube.003')
me_cube_003.from_pydata([(0.33, 0.295, 0.035), (0.295, 0.295, 0.0), (0.295, 0.33, 0.035), (0.3253, 0.295, 0.01752), (0.3253, 0.3125, 0.035), (0.3208, 0.3117, 0.01826), (0.295, 0.3125, 0.004676), (0.3125, 0.295, 0.004676), (0.3117, 0.3117, 0.009218), (0.3125, 0.3253, 0.035), (0.295, 0.3253, 0.01752), (0.3117, 0.3208, 0.01826), (0.33, -0.295, 0.035), (0.295, -0.33, 0.035), (0.295, -0.295, 0.0), (0.3253, -0.3125, 0.035), (0.3253, -0.295, 0.01752), (0.3208, -0.3117, 0.01826), (0.295, -0.3253, 0.01752), (0.3125, -0.3253, 0.035), (0.3117, -0.3208, 0.01826), (0.3125, -0.295, 0.004676), (0.295, -0.3125, 0.004676), (0.3117, -0.3117, 0.009218), (-0.2455, -0.33, 0.035), (-0.3053, -0.295, 0.02475), (-0.295, -0.295, 0.0), (-0.2687, -0.3248, 0.03597), (-0.2613, -0.3248, 0.01788), (-0.288, -0.3218, 0.01742), (-0.3122, -0.295, 0.0122), (-0.2905, -0.3121, 0.03224), (-0.3042, -0.3124, 0.0152), (-0.2792, -0.3121, 0.005155), (-0.3088, -0.295, 0.003938), (-0.301, -0.3124, 0.0075), (-0.2455, 0.33, 0.035), (-0.295, 0.295, 0.0), (-0.3053, 0.295, 0.02475), (-0.2613, 0.3248, 0.01788), (-0.2687, 0.3248, 0.03597), (-0.288, 0.3218, 0.01742), (-0.3088, 0.295, 0.003938), (-0.2792, 0.3121, 0.005155), (-0.301, 0.3124, 0.0075), (-0.2905, 0.3121, 0.03224), (-0.3122, 0.295, 0.0122), (-0.3042, 0.3124, 0.0152), (0.33, 0.295, 0.625), (0.295, 0.33, 0.5755), (0.3053, 0.295, 0.6353), (0.3248, 0.3121, 0.6092), (0.3261, 0.295, 0.6388), (0.3225, 0.3124, 0.631), (0.294, 0.3248, 0.5987), (0.3121, 0.3248, 0.5913), (0.3126, 0.3218, 0.618), (0.3178, 0.295, 0.6422), (0.2978, 0.3121, 0.6205), (0.3148, 0.3124, 0.6342), (0.295, -0.33, 0.5755), (0.33, -0.295, 0.625), (0.3053, -0.295, 0.6353), (0.3121, -0.3248, 0.5913), (0.294, -0.3248, 0.5987), (0.3126, -0.3218, 0.618), (0.3261, -0.295, 0.6388), (0.3248, -0.3121, 0.6092), (0.3225, -0.3124, 0.631), (0.2978, -0.3121, 0.6205), (0.3178, -0.295, 0.6422), (0.3148, -0.3124, 0.6342)], [], [(36, 49, 2), (24, 13, 60), (1, 14, 26, 37), (25, 62, 50, 38), (0, 3, 5, 4), (3, 7, 8, 5), (1, 6, 8, 7), (6, 10, 11, 8), (2, 9, 11, 10), (9, 4, 5, 11), (5, 8, 11), (12, 15, 17, 16), (15, 19, 20, 17), (13, 18, 20, 19), (18, 22, 23, 20), (14, 21, 23, 22), (21, 16, 17, 23), (17, 20, 23), (24, 27, 29, 28), (27, 31, 32, 29), (25, 30, 32, 31), (30, 34, 35, 32), (26, 33, 35, 34), (33, 28, 29, 35), (29, 32, 35), (36, 39, 41, 40), (39, 43, 44, 41), (37, 42, 44, 43), (42, 46, 47, 44), (38, 45, 47, 46), (45, 40, 41, 47), (41, 44, 47), (48, 51, 53, 52), (51, 55, 56, 53), (49, 54, 56, 55), (54, 58, 59, 56), (50, 57, 59, 58), (57, 52, 53, 59), (53, 56, 59), (60, 63, 65, 64), (63, 67, 68, 65), (61, 66, 68, 67), (66, 70, 71, 68), (62, 69, 71, 70), (69, 64, 65, 71), (65, 68, 71), (0, 12, 16, 3), (3, 16, 21, 7), (7, 21, 14, 1), (1, 37, 43, 6), (6, 43, 39, 10), (10, 39, 36, 2), (2, 49, 55, 9), (9, 55, 51, 4), (4, 51, 48, 0), (13, 24, 28, 18), (18, 28, 33, 22), (22, 33, 26, 14), (12, 61, 67, 15), (15, 67, 63, 19), (19, 63, 60, 13), (25, 38, 46, 30), (30, 46, 42, 34), (34, 42, 37, 26), (38, 50, 58, 45), (45, 58, 54, 40), (40, 54, 49, 36), (50, 62, 70, 57), (57, 70, 66, 52), (52, 66, 61, 48), (24, 60, 64, 27), (27, 64, 69, 31), (31, 69, 62, 25), (0, 48, 61, 12)])
_uv = me_cube_003.uv_layers.new(name='UVMap')
_uv.uv.foreach_set('vector', [0.5948, 0.2842, 0.2883, 0.5907, 0.2834, 0.2793, 0.6369, 0.6378, 0.9483, 0.6328, 0.9434, 0.9443, 0.3604, 0.2405, 0.01509, 0.2405, 0.01509, 0.003956, 0.3604, 0.003956, 0.7311, 0.007827, 0.7311, 0.4974, 0.3857, 0.4974, 0.3857, 0.007827, 0.3604, 0.2686, 0.3604, 0.2597, 0.3702, 0.2582, 0.3707, 0.2667, 0.3604, 0.2597, 0.3604, 0.2494, 0.3702, 0.2509, 0.3702, 0.2582, 0.3604, 0.2405, 0.3707, 0.2424, 0.3702, 0.2509, 0.3604, 0.2494, 0.6122, 0.2791, 0.6048, 0.2791, 0.6045, 0.2695, 0.6097, 0.2695, 0.5948, 0.2793, 0.5949, 0.2692, 0.6045, 0.2695, 0.6048, 0.2791, 0.5949, 0.2692, 0.595, 0.2619, 0.6046, 0.2643, 0.6045, 0.2695, 0.3702, 0.2582, 0.3702, 0.2509, 0.3755, 0.2546, 0.01509, 0.2686, 0.004861, 0.2667, 0.005294, 0.2582, 0.01509, 0.2597, 0.7463, 0.2378, 0.7515, 0.243, 0.7449, 0.25, 0.7412, 0.2464, 0.9483, 0.6328, 0.9485, 0.6228, 0.9581, 0.6231, 0.9584, 0.6327, 0.9485, 0.6228, 0.9486, 0.6154, 0.9582, 0.6179, 0.9581, 0.6231, 0.01509, 0.2405, 0.01509, 0.2494, 0.005294, 0.2509, 0.004861, 0.2424, 0.01509, 0.2494, 0.01509, 0.2597, 0.005294, 0.2582, 0.005294, 0.2509, 0.005294, 0.2582, 0.0, 0.2546, 0.005294, 0.2509, 0.6369, 0.6378, 0.6235, 0.6386, 0.6126, 0.6281, 0.628, 0.6281, 0.6235, 0.6386, 0.611, 0.6366, 0.6032, 0.627, 0.6126, 0.6281, 0.7311, 0.007827, 0.7311, 3.38e-08, 0.7412, 0.004421, 0.7411, 0.01676, 0.386, 0.5151, 0.3808, 0.5151, 0.3809, 0.5052, 0.3858, 0.5052, 0.01509, 0.003956, 0.00507, 0.01234, 0.004925, 0.004555, 0.01509, 1.014e-07, 0.6177, 0.6209, 0.628, 0.6281, 0.6126, 0.6281, 0.6051, 0.6225, 0.6126, 0.6281, 0.6032, 0.627, 0.6051, 0.6225, 0.5898, 0.5907, 0.5995, 0.5996, 0.5996, 0.615, 0.5891, 0.6041, 0.5995, 0.5996, 0.6067, 0.6099, 0.6051, 0.6225, 0.5996, 0.615, 0.3604, 0.003956, 0.3604, 0.0, 0.3706, 0.004554, 0.3705, 0.01234, 0.3808, 0.8496, 0.386, 0.8496, 0.3858, 0.8595, 0.3809, 0.8595, 0.3857, 0.007827, 0.3757, 0.01676, 0.3755, 0.004421, 0.3857, 0.0, 0.591, 0.6166, 0.5891, 0.6041, 0.5996, 0.615, 0.6007, 0.6244, 0.5996, 0.615, 0.6051, 0.6225, 0.6007, 0.6244, 0.3604, 0.5052, 0.3705, 0.4968, 0.3706, 0.5046, 0.3604, 0.5091, 0.2641, 0.2674, 0.2744, 0.2745, 0.259, 0.2745, 0.2516, 0.2689, 0.2834, 0.2842, 0.2699, 0.285, 0.259, 0.2745, 0.2744, 0.2745, 0.2699, 0.285, 0.2574, 0.2831, 0.2497, 0.2734, 0.259, 0.2745, 0.3857, 0.4974, 0.3857, 0.5052, 0.3755, 0.5008, 0.3757, 0.4885, 0.386, 0.8496, 0.3912, 0.8496, 0.3911, 0.8595, 0.3862, 0.8595, 0.2516, 0.2689, 0.259, 0.2745, 0.2497, 0.2734, 0.9434, 0.9443, 0.9531, 0.9532, 0.9531, 0.9686, 0.9426, 0.9577, 0.9531, 0.9532, 0.9602, 0.9635, 0.9587, 0.976, 0.9531, 0.9686, 0.01509, 0.5052, 0.01509, 0.5091, 0.004925, 0.5046, 0.00507, 0.4968, 0.3912, 0.5151, 0.386, 0.5151, 0.3862, 0.5052, 0.3911, 0.5052, 0.7311, 0.4974, 0.7411, 0.4885, 0.7412, 0.5008, 0.7311, 0.5052, 0.9445, 0.9702, 0.9426, 0.9577, 0.9531, 0.9686, 0.9542, 0.978, 0.9531, 0.9686, 0.9587, 0.976, 0.9542, 0.978, 0.3604, 0.2686, 0.01509, 0.2686, 0.01509, 0.2597, 0.3604, 0.2597, 0.3604, 0.2597, 0.01509, 0.2597, 0.01509, 0.2494, 0.3604, 0.2494, 0.3604, 0.2494, 0.01509, 0.2494, 0.01509, 0.2405, 0.3604, 0.2405, 0.3604, 0.2405, 0.3604, 0.003956, 0.3705, 0.01234, 0.3707, 0.2424, 0.6122, 0.2791, 0.6067, 0.6099, 0.5995, 0.5996, 0.6048, 0.2791, 0.6048, 0.2791, 0.5995, 0.5996, 0.5898, 0.5907, 0.5948, 0.2793, 0.5948, 0.2793, 0.2834, 0.2842, 0.2744, 0.2745, 0.5949, 0.2692, 0.5949, 0.2692, 0.2744, 0.2745, 0.2641, 0.2674, 0.595, 0.2619, 0.3707, 0.2667, 0.3705, 0.4968, 0.3604, 0.5052, 0.3604, 0.2686, 0.9483, 0.6328, 0.6369, 0.6378, 0.628, 0.6281, 0.9485, 0.6228, 0.9485, 0.6228, 0.628, 0.6281, 0.6177, 0.6209, 0.9486, 0.6154, 0.004861, 0.2424, 0.00507, 0.01234, 0.01509, 0.003956, 0.01509, 0.2405, 0.01509, 0.2686, 0.01509, 0.5052, 0.00507, 0.4968, 0.004861, 0.2667, 0.9658, 0.6326, 0.9602, 0.9635, 0.9531, 0.9532, 0.9584, 0.6327, 0.9584, 0.6327, 0.9531, 0.9532, 0.9434, 0.9443, 0.9483, 0.6328, 0.7311, 0.007827, 0.3857, 0.007827, 0.3857, 0.0, 0.7311, 3.38e-08, 0.386, 0.5151, 0.386, 0.8496, 0.3808, 0.8496, 0.3808, 0.5151, 0.3808, 0.5151, 0.3808, 0.8496, 0.3755, 0.8496, 0.3755, 0.5151, 0.3857, 0.007827, 0.3857, 0.4974, 0.3757, 0.4885, 0.3757, 0.01676, 0.591, 0.6166, 0.2574, 0.2831, 0.2699, 0.285, 0.5891, 0.6041, 0.5891, 0.6041, 0.2699, 0.285, 0.2834, 0.2842, 0.5898, 0.5907, 0.3857, 0.4974, 0.7311, 0.4974, 0.7311, 0.5052, 0.3857, 0.5052, 0.386, 0.8496, 0.386, 0.5151, 0.3912, 0.5151, 0.3912, 0.8496, 0.3912, 0.8496, 0.3912, 0.5151, 0.3965, 0.5151, 0.3965, 0.8496, 0.6369, 0.6378, 0.9434, 0.9443, 0.9426, 0.9577, 0.6235, 0.6386, 0.6235, 0.6386, 0.9426, 0.9577, 0.9445, 0.9702, 0.611, 0.6366, 0.7411, 0.01676, 0.7411, 0.4885, 0.7311, 0.4974, 0.7311, 0.007827, 0.3604, 0.2686, 0.3604, 0.5052, 0.01509, 0.5052, 0.01509, 0.2686])
me_cube_003.materials.append(mat_material_003)
me_cube_003.use_remesh_preserve_volume = False
me_cube_003.use_remesh_preserve_attributes = False
me_cube_003.use_mirror_vertex_groups = False
me_cube_003.update()
me_cube_004 = bpy.data.meshes.new('Cube.004')
me_cube_004.from_pydata([(0.66, 0.625, 0.035), (0.625, 0.625, 0.0), (0.625, 0.66, 0.035), (0.6553, 0.625, 0.01752), (0.6553, 0.6425, 0.035), (0.6508, 0.6417, 0.01826), (0.625, 0.6425, 0.004676), (0.6425, 0.625, 0.004676), (0.6417, 0.6417, 0.009218), (0.6425, 0.6553, 0.035), (0.625, 0.6553, 0.01752), (0.6417, 0.6508, 0.01826), (0.66, -0.625, 0.035), (0.625, -0.66, 0.035), (0.625, -0.625, 0.0), (0.6553, -0.6425, 0.035), (0.6553, -0.625, 0.01752), (0.6508, -0.6417, 0.01826), (0.625, -0.6553, 0.01752), (0.6425, -0.6553, 0.035), (0.6417, -0.6508, 0.01826), (0.6425, -0.625, 0.004676), (0.625, -0.6425, 0.004676), (0.6417, -0.6417, 0.009218), (-0.625, -0.66, 0.035), (-0.66, -0.625, 0.035), (-0.625, -0.625, 0.0), (-0.6425, -0.6553, 0.035), (-0.625, -0.6553, 0.01752), (-0.6417, -0.6508, 0.01826), (-0.6553, -0.625, 0.01752), (-0.6553, -0.6425, 0.035), (-0.6508, -0.6417, 0.01826), (-0.625, -0.6425, 0.004676), (-0.6425, -0.625, 0.004676), (-0.6417, -0.6417, 0.009218), (-0.625, 0.66, 0.035), (-0.625, 0.625, 0.0), (-0.66, 0.625, 0.035), (-0.625, 0.6553, 0.01752), (-0.6425, 0.6553, 0.035), (-0.6417, 0.6508, 0.01826), (-0.6425, 0.625, 0.004676), (-0.625, 0.6425, 0.004676), (-0.6417, 0.6417, 0.009218), (-0.6553, 0.6425, 0.035), (-0.6553, 0.625, 0.01752), (-0.6508, 0.6417, 0.01826), (0.625, 0.66, 0.625), (0.625, 0.625, 0.66), (0.66, 0.625, 0.625), (0.625, 0.6553, 0.6425), (0.6425, 0.6553, 0.625), (0.6417, 0.6508, 0.6417), (0.6425, 0.625, 0.6553), (0.625, 0.6425, 0.6553), (0.6417, 0.6417, 0.6508), (0.6553, 0.6425, 0.625), (0.6553, 0.625, 0.6425), (0.6508, 0.6417, 0.6417), (0.625, -0.66, 0.625), (0.66, -0.625, 0.625), (0.625, -0.625, 0.66), (0.6425, -0.6553, 0.625), (0.625, -0.6553, 0.6425), (0.6417, -0.6508, 0.6417), (0.6553, -0.625, 0.6425), (0.6553, -0.6425, 0.625), (0.6508, -0.6417, 0.6417), (0.625, -0.6425, 0.6553), (0.6425, -0.625, 0.6553), (0.6417, -0.6417, 0.6508), (-0.66, -0.625, 0.625), (-0.625, -0.66, 0.625), (-0.625, -0.625, 0.66), (-0.6553, -0.6425, 0.625), (-0.6553, -0.625, 0.6425), (-0.6508, -0.6417, 0.6417), (-0.625, -0.6553, 0.6425), (-0.6425, -0.6553, 0.625), (-0.6417, -0.6508, 0.6417), (-0.6425, -0.625, 0.6553), (-0.625, -0.6425, 0.6553), (-0.6417, -0.6417, 0.6508), (-0.66, 0.625, 0.625), (-0.625, 0.625, 0.66), (-0.625, 0.66, 0.625), (-0.6553, 0.625, 0.6425), (-0.6553, 0.6425, 0.625), (-0.6508, 0.6417, 0.6417), (-0.625, 0.6425, 0.6553), (-0.6425, 0.625, 0.6553), (-0.6417, 0.6417, 0.6508), (-0.6425, 0.6553, 0.625), (-0.625, 0.6553, 0.6425), (-0.6417, 0.6508, 0.6417)], [], [(48, 2, 36, 86), (1, 14, 26, 37), (25, 72, 84, 38), (49, 85, 74, 62), (13, 60, 73, 24), (0, 3, 5, 4), (3, 7, 8, 5), (1, 6, 8, 7), (6, 10, 11, 8), (2, 9, 11, 10), (9, 4, 5, 11), (5, 8, 11), (12, 15, 17, 16), (15, 19, 20, 17), (13, 18, 20, 19), (18, 22, 23, 20), (14, 21, 23, 22), (21, 16, 17, 23), (17, 20, 23), (24, 27, 29, 28), (27, 31, 32, 29), (25, 30, 32, 31), (30, 34, 35, 32), (26, 33, 35, 34), (33, 28, 29, 35), (29, 32, 35), (36, 39, 41, 40), (39, 43, 44, 41), (37, 42, 44, 43), (42, 46, 47, 44), (38, 45, 47, 46), (45, 40, 41, 47), (41, 44, 47), (48, 51, 53, 52), (51, 55, 56, 53), (49, 54, 56, 55), (54, 58, 59, 56), (50, 57, 59, 58), (57, 52, 53, 59), (53, 56, 59), (60, 63, 65, 64), (63, 67, 68, 65), (61, 66, 68, 67), (66, 70, 71, 68), (62, 69, 71, 70), (69, 64, 65, 71), (65, 68, 71), (72, 75, 77, 76), (75, 79, 80, 77), (73, 78, 80, 79), (78, 82, 83, 80), (74, 81, 83, 82), (81, 76, 77, 83), (77, 80, 83), (84, 87, 89, 88), (87, 91, 92, 89), (85, 90, 92, 91), (90, 94, 95, 92), (86, 93, 95, 94), (93, 88, 89, 95), (89, 92, 95), (0, 12, 16, 3), (3, 16, 21, 7), (7, 21, 14, 1), (1, 37, 43, 6), (6, 43, 39, 10), (10, 39, 36, 2), (2, 48, 52, 9), (9, 52, 57, 4), (4, 57, 50, 0), (13, 24, 28, 18), (18, 28, 33, 22), (22, 33, 26, 14), (12, 61, 67, 15), (15, 67, 63, 19), (19, 63, 60, 13), (25, 38, 46, 30), (30, 46, 42, 34), (34, 42, 37, 26), (24, 73, 79, 27), (27, 79, 75, 31), (31, 75, 72, 25), (38, 84, 88, 45), (45, 88, 93, 40), (40, 93, 86, 36), (49, 62, 70, 54), (54, 70, 66, 58), (58, 66, 61, 50), (48, 86, 94, 51), (51, 94, 90, 55), (55, 90, 85, 49), (62, 74, 82, 69), (69, 82, 78, 64), (64, 78, 73, 60), (74, 85, 91, 81), (81, 91, 87, 76), (76, 87, 84, 72), (0, 50, 61, 12)])
_uv = me_cube_004.uv_layers.new(name='UVMap')
_uv.uv.foreach_set('vector', [0.009884, 0.4207, 0.2361, 0.4207, 0.2361, 0.7025, 0.009884, 0.7025, 0.9933, 0.009667, 0.9933, 0.4081, 0.5141, 0.4081, 0.5141, 0.009667, 0.2361, 1.0, 0.009884, 1.0, 0.009884, 0.7182, 0.2361, 0.7182, 0.4908, 0.009667, 0.4908, 0.4081, 0.01163, 0.4081, 0.01163, 0.009667, 0.7403, 0.8139, 0.5141, 0.8139, 0.5141, 0.4317, 0.7403, 0.4317, 0.2576, 0.4275, 0.2509, 0.4275, 0.2512, 0.4221, 0.2576, 0.4219, 0.2509, 0.4275, 0.246, 0.4275, 0.2477, 0.4221, 0.2512, 0.4221, 0.9933, 0.009667, 0.9933, 0.004095, 0.9997, 0.004331, 1.0, 0.009667, 0.9933, 0.004095, 0.9933, 0.0, 0.9997, 0.001448, 0.9997, 0.004331, 0.2361, 0.4207, 0.2361, 0.4178, 0.2425, 0.419, 0.2428, 0.4217, 0.2576, 0.4178, 0.2576, 0.4219, 0.2512, 0.4221, 0.2512, 0.4193, 0.2512, 0.4221, 0.2477, 0.4221, 0.2512, 0.4193, 0.2576, 0.8259, 0.2576, 0.8315, 0.2512, 0.8313, 0.2509, 0.8259, 0.2576, 0.8315, 0.2576, 0.8356, 0.2512, 0.8342, 0.2512, 0.8313, 0.7403, 0.8139, 0.747, 0.8134, 0.7467, 0.8181, 0.7403, 0.8188, 0.9933, 0.4178, 0.9933, 0.4137, 0.9997, 0.4135, 0.9997, 0.4164, 0.9933, 0.4081, 1.0, 0.4081, 0.9997, 0.4135, 0.9933, 0.4137, 0.246, 0.8259, 0.2509, 0.8259, 0.2512, 0.8313, 0.2477, 0.8313, 0.2512, 0.8313, 0.2512, 0.8342, 0.2477, 0.8313, 0.7403, 0.4317, 0.7403, 0.4259, 0.7467, 0.4257, 0.747, 0.4312, 0.7403, 0.4259, 0.7403, 0.4208, 0.7467, 0.4221, 0.7467, 0.4257, 0.7403, 0.4178, 0.747, 0.4192, 0.7467, 0.4221, 0.7403, 0.4208, 0.5025, 0.4081, 0.5074, 0.4081, 0.5077, 0.4135, 0.5042, 0.4135, 0.5141, 0.4081, 0.5141, 0.4137, 0.5077, 0.4135, 0.5074, 0.4081, 0.7519, 0.4301, 0.747, 0.4312, 0.7467, 0.4257, 0.7502, 0.4249, 0.7467, 0.4257, 0.7467, 0.4221, 0.7502, 0.4249, 0.2361, 0.7025, 0.2428, 0.7035, 0.2425, 0.7083, 0.2361, 0.7075, 0.5141, 3.8e-08, 0.5141, 0.004095, 0.5077, 0.004331, 0.5077, 0.001448, 0.5141, 0.009667, 0.5074, 0.009667, 0.5077, 0.004331, 0.5141, 0.004095, 0.5074, 0.009667, 0.5025, 0.009667, 0.5042, 0.004331, 0.5077, 0.004331, 0.2361, 0.7182, 0.2361, 0.7132, 0.2425, 0.7124, 0.2428, 0.7172, 0.2361, 0.7132, 0.2361, 0.7075, 0.2425, 0.7083, 0.2425, 0.7124, 0.2425, 0.7083, 0.246, 0.7103, 0.2425, 0.7124, 0.009884, 0.4207, 0.003184, 0.4217, 0.003467, 0.419, 0.009884, 0.4178, 0.5025, 0.009667, 0.4975, 0.009667, 0.4973, 0.004331, 0.5007, 0.004331, 0.4908, 0.009667, 0.4908, 0.004095, 0.4973, 0.004331, 0.4975, 0.009667, 0.4954, 0.4275, 0.4905, 0.4275, 0.4902, 0.4221, 0.4937, 0.4221, 0.4838, 0.4275, 0.4838, 0.4219, 0.4902, 0.4221, 0.4905, 0.4275, 0.4838, 0.4219, 0.4838, 0.4178, 0.4902, 0.4193, 0.4902, 0.4221, 0.4902, 0.4193, 0.4937, 0.4221, 0.4902, 0.4221, 0.5141, 0.8139, 0.5141, 0.8188, 0.5077, 0.8181, 0.5074, 0.8134, 0.4838, 0.8356, 0.4838, 0.8315, 0.4902, 0.8313, 0.4902, 0.8342, 0.4838, 0.8259, 0.4905, 0.8259, 0.4902, 0.8313, 0.4838, 0.8315, 0.4905, 0.8259, 0.4954, 0.8259, 0.4937, 0.8313, 0.4902, 0.8313, 0.01163, 0.009667, 0.004925, 0.009667, 0.005209, 0.004331, 0.01163, 0.004095, 0.004925, 0.009667, 0.0, 0.009667, 0.001741, 0.004331, 0.005209, 0.004331, 0.4902, 0.8342, 0.4902, 0.8313, 0.4937, 0.8313, 0.5141, 0.4178, 0.5141, 0.4208, 0.5077, 0.4221, 0.5074, 0.4192, 0.5141, 0.4208, 0.5141, 0.4259, 0.5077, 0.4257, 0.5077, 0.4221, 0.5141, 0.4317, 0.5074, 0.4312, 0.5077, 0.4257, 0.5141, 0.4259, 0.5074, 0.4312, 0.5025, 0.4301, 0.5042, 0.4249, 0.5077, 0.4257, 0.01163, 0.4081, 0.01163, 0.4137, 0.005209, 0.4135, 0.004925, 0.4081, 0.01163, 0.4137, 0.01163, 0.4178, 0.005209, 0.4164, 0.005209, 0.4135, 0.5077, 0.4221, 0.5077, 0.4257, 0.5042, 0.4249, 0.009884, 0.7182, 0.003184, 0.7172, 0.003467, 0.7124, 0.009884, 0.7132, 0.4908, 0.4178, 0.4908, 0.4137, 0.4973, 0.4135, 0.4973, 0.4164, 0.4908, 0.4081, 0.4975, 0.4081, 0.4973, 0.4135, 0.4908, 0.4137, 0.4975, 0.4081, 0.5025, 0.4081, 0.5007, 0.4135, 0.4973, 0.4135, 0.009884, 0.7025, 0.009884, 0.7075, 0.003467, 0.7083, 0.003184, 0.7035, 0.009884, 0.7075, 0.009884, 0.7132, 0.003467, 0.7124, 0.003467, 0.7083, 0.003467, 0.7124, 0.0, 0.7103, 0.003467, 0.7083, 0.2576, 0.4275, 0.2576, 0.8259, 0.2509, 0.8259, 0.2509, 0.4275, 0.2509, 0.4275, 0.2509, 0.8259, 0.246, 0.8259, 0.246, 0.4275, 1.0, 0.009667, 1.0, 0.4081, 0.9933, 0.4081, 0.9933, 0.009667, 0.9933, 0.009667, 0.5141, 0.009667, 0.5141, 0.004095, 0.9933, 0.004095, 0.9933, 0.004095, 0.5141, 0.004095, 0.5141, 3.8e-08, 0.9933, 0.0, 0.2428, 0.4217, 0.2428, 0.7035, 0.2361, 0.7025, 0.2361, 0.4207, 0.2361, 0.4207, 0.009884, 0.4207, 0.009884, 0.4178, 0.2361, 0.4178, 0.2576, 0.4178, 0.4838, 0.4178, 0.4838, 0.4219, 0.2576, 0.4219, 0.2576, 0.4219, 0.4838, 0.4219, 0.4838, 0.4275, 0.2576, 0.4275, 0.7403, 0.8139, 0.7403, 0.4317, 0.747, 0.4312, 0.747, 0.8134, 0.9933, 0.4178, 0.5141, 0.4178, 0.5141, 0.4137, 0.9933, 0.4137, 0.9933, 0.4137, 0.5141, 0.4137, 0.5141, 0.4081, 0.9933, 0.4081, 0.2576, 0.8259, 0.4838, 0.8259, 0.4838, 0.8315, 0.2576, 0.8315, 0.2576, 0.8315, 0.4838, 0.8315, 0.4838, 0.8356, 0.2576, 0.8356, 0.7403, 0.8188, 0.5141, 0.8188, 0.5141, 0.8139, 0.7403, 0.8139, 0.2361, 1.0, 0.2361, 0.7182, 0.2428, 0.7172, 0.2428, 0.9989, 0.5025, 0.4081, 0.5025, 0.009667, 0.5074, 0.009667, 0.5074, 0.4081, 0.5074, 0.4081, 0.5074, 0.009667, 0.5141, 0.009667, 0.5141, 0.4081, 0.7403, 0.4317, 0.5141, 0.4317, 0.5141, 0.4259, 0.7403, 0.4259, 0.7403, 0.4259, 0.5141, 0.4259, 0.5141, 0.4208, 0.7403, 0.4208, 0.7403, 0.4208, 0.5141, 0.4208, 0.5141, 0.4178, 0.7403, 0.4178, 0.2361, 0.7182, 0.009884, 0.7182, 0.009884, 0.7132, 0.2361, 0.7132, 0.2361, 0.7132, 0.009884, 0.7132, 0.009884, 0.7075, 0.2361, 0.7075, 0.2361, 0.7075, 0.009884, 0.7075, 0.009884, 0.7025, 0.2361, 0.7025, 0.4908, 0.009667, 0.01163, 0.009667, 0.01163, 0.004095, 0.4908, 0.004095, 0.4908, 0.004095, 0.01163, 0.004095, 0.01163, 1.14e-07, 0.4908, 0.0, 0.4905, 0.4275, 0.4905, 0.8259, 0.4838, 0.8259, 0.4838, 0.4275, 0.009884, 0.4207, 0.009884, 0.7025, 0.003184, 0.7035, 0.003184, 0.4217, 0.5025, 0.009667, 0.5025, 0.4081, 0.4975, 0.4081, 0.4975, 0.009667, 0.4975, 0.009667, 0.4975, 0.4081, 0.4908, 0.4081, 0.4908, 0.009667, 0.01163, 0.009667, 0.01163, 0.4081, 0.004925, 0.4081, 0.004925, 0.009667, 0.004925, 0.009667, 0.004925, 0.4081, 9.14e-08, 0.4081, 0.0, 0.009667, 0.5074, 0.8134, 0.5074, 0.4312, 0.5141, 0.4317, 0.5141, 0.8139, 0.01163, 0.4081, 0.4908, 0.4081, 0.4908, 0.4137, 0.01163, 0.4137, 0.01163, 0.4137, 0.4908, 0.4137, 0.4908, 0.4178, 0.01163, 0.4178, 0.003184, 0.9989, 0.003184, 0.7172, 0.009884, 0.7182, 0.009884, 1.0, 0.2576, 0.4275, 0.4838, 0.4275, 0.4838, 0.8259, 0.2576, 0.8259])
me_cube_004.materials.append(mat_material_004)
me_cube_004.use_remesh_preserve_volume = False
me_cube_004.use_remesh_preserve_attributes = False
me_cube_004.use_mirror_vertex_groups = False
me_cube_004.update()

# ---- objects
ob_cube = bpy.data.objects.new('Cube', me_cube)
ob_lamp = bpy.data.objects.new('Lamp', light_lamp)
ob_camera = bpy.data.objects.new('Camera', cam_camera)
ob_cube_001 = bpy.data.objects.new('Cube.001', me_cube_001)
ob_cube_002 = bpy.data.objects.new('Cube.002', me_cube_002)
ob_cube_003 = bpy.data.objects.new('Cube.003', me_cube_003)
ob_cube_004 = bpy.data.objects.new('Cube.004', me_cube_004)

# ---- transforms, parenting, visibility, modifiers, constraints
ob_cube.location = (-2.98e-08, 1.812, -0.33)
ob_cube.lock_rotations_4d = False
ob_cube.empty_display_type = 'ARROWS'
ob_cube.lineart.crease_threshold = 0.0
ob_lamp.location = (4.076, 1.005, 5.904)
ob_lamp.rotation_euler = (0.6503, 0.05522, 1.866)
ob_lamp.lock_rotations_4d = False
ob_lamp.empty_display_type = 'ARROWS'
ob_lamp.color = (0.0, 0.0, 0.0, 0.0)
ob_lamp.lineart.crease_threshold = 0.0
ob_camera.location = (7.481, -6.508, 5.344)
ob_camera.rotation_euler = (1.109, 0.0, 0.8149)
ob_camera.lock_rotations_4d = False
ob_camera.empty_display_type = 'ARROWS'
ob_camera.color = (0.0, 0.0, 0.0, 0.0)
ob_camera.display_type = 'WIRE'
ob_camera.lineart.crease_threshold = 0.0
ob_cube_001.location = (0.0, 0.7693, -0.33)
ob_cube_001.lock_rotations_4d = False
ob_cube_001.empty_display_type = 'ARROWS'
ob_cube_001.lineart.crease_threshold = 0.0
ob_cube_002.location = (-1.377, 2.98e-08, -0.33)
ob_cube_002.lock_rotations_4d = False
ob_cube_002.empty_display_type = 'ARROWS'
ob_cube_002.lineart.crease_threshold = 0.0
ob_cube_003.location = (-2.98e-08, 2.98e-08, -0.33)
ob_cube_003.lock_rotations_4d = False
ob_cube_003.empty_display_type = 'ARROWS'
ob_cube_003.lineart.crease_threshold = 0.0
ob_cube_004.location = (0.0, -1.116, -0.33)
ob_cube_004.lock_rotations_4d = False
ob_cube_004.empty_display_type = 'ARROWS'
ob_cube_004.lineart.crease_threshold = 0.0

# ---- collection membership
col_collection_1.objects.link(ob_cube)
col_collection_1.objects.link(ob_lamp)
col_collection_1.objects.link(ob_camera)
col_collection_2.objects.link(ob_cube_001)
col_collection_3.objects.link(ob_cube_002)
col_collection_4.objects.link(ob_cube_003)
col_collection_5.objects.link(ob_cube_004)

# ---- scene / render settings (as saved in the file)
scene.camera = ob_camera
scene.frame_start = 1; scene.frame_end = 250; scene.frame_set(1)
scene.render.engine = 'CYCLES'
scene.render.resolution_percentage = 50
scene.render.dither_intensity = 0.0
scene.cycles.use_denoising = False
scene.cycles.samples = 128
scene.cycles.sampling_pattern = 'TABULATED_SOBOL'
scene.cycles.use_adaptive_sampling = False
scene.cycles.use_light_tree = False
scene.cycles.blur_glossy = 0.0
scene.cycles.sample_clamp_indirect = 0.0
scene.view_settings.view_transform = 'Standard'
bpy.context.view_layer.update()
